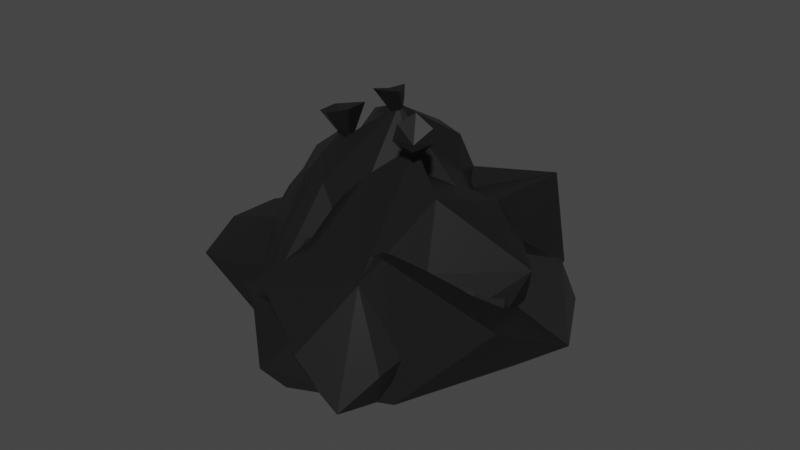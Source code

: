 # Source: trashbag.blend  (saved by Blender 3.1.7; exported with 4.5.12 LTS)
import bpy
from mathutils import Matrix  # noqa: F401  (used for matrix-valued properties, if any)

bpy.ops.wm.read_factory_settings(use_empty=True)
scene = bpy.context.scene
scene.name = 'Scene'

# ---- materials (node trees are filled in below, after node groups)
mat_trashbagmat = bpy.data.materials.new('trashbagMat')
mat_trashbagmat.alpha_threshold = 0.0
mat_trashbagmat.use_transparent_shadow = False
mat_trashbagmat.line_color = (0.0, 0.0, 0.0, 1.0)

# ---- material node trees
mat_trashbagmat.use_nodes = True; mat_trashbagmat.node_tree.nodes.clear()
_N = mat_trashbagmat.node_tree.nodes; _L = mat_trashbagmat.node_tree.links
n0 = _N.new('ShaderNodeOutputMaterial'); n0.name = 'Material Output'; n0.location = (300, 300)
n1 = _N.new('ShaderNodeBsdfPrincipled'); n1.name = 'Principled BSDF'; n1.location = (10, 300)
n1.distribution = 'GGX'
n1.subsurface_method = 'RANDOM_WALK_SKIN'
n1.inputs[0].default_value = (0.009018, 0.009018, 0.009018, 1.0)
n1.inputs[2].default_value = 0.4
n1.inputs[3].default_value = 1.45
n1.inputs[27].default_value = (0.0, 0.0, 0.0, 1.0)
n1.inputs[28].default_value = 1.0
_L.new(n1.outputs[0], n0.inputs[0])
n0.is_active_output = True

# ---- world
world_world = bpy.data.worlds.new('World'); scene.world = world_world
world_world.use_nodes = True; world_world.node_tree.nodes.clear()
_N = world_world.node_tree.nodes; _L = world_world.node_tree.links
n0 = _N.new('ShaderNodeOutputWorld'); n0.name = 'World Output'; n0.location = (300, 300)
n1 = _N.new('ShaderNodeBackground'); n1.name = 'Background'; n1.location = (10, 300)
n1.inputs[0].default_value = (0.05088, 0.05088, 0.05088, 1.0)
_L.new(n1.outputs[0], n0.inputs[0])
n0.is_active_output = True
world_world.color = (0.05088, 0.05088, 0.05088)
world_world.use_sun_shadow = False
world_world.sun_shadow_jitter_overblur = 0.0

# ---- meshes
me_icosphere_003 = bpy.data.meshes.new('Icosphere.003')
me_icosphere_003.from_pydata([(-0.0001351, 0.004167, -0.01321), (0.1094, -0.08517, 0.01486), (-0.03674, -0.1406, 0.003109), (-0.169, 0.006044, -0.01019), (-0.02408, 0.1506, 0.007524), (0.1076, 0.09241, 0.01401), (0.05995, -0.1499, 0.1453), (-0.08627, -0.07349, 0.1088), (-0.08995, 0.07069, 0.1257), (0.07287, 0.174, 0.1564), (0.159, 0.0003218, 0.143), (0.01432, -0.01444, 0.2059), (-0.02061, -0.068, -0.01395), (0.0548, -0.04082, -0.005604), (0.05274, -0.1345, 0.004125), (0.1167, 0.002257, 0.01069), (0.05588, 0.04937, -0.00534), (-0.07717, 0.003539, -0.0206), (-0.1179, -0.0841, -0.01174), (-0.01352, 0.07621, -0.01211), (-0.1067, 0.08194, -0.004849), (0.05518, 0.1528, 0.002582), (0.1481, -0.05028, 0.06877), (0.1338, 0.04577, 0.06467), (0.02532, -0.1963, 0.06632), (0.1018, -0.157, 0.06277), (-0.1658, -0.05437, 0.05993), (-0.09999, -0.1442, 0.06334), (-0.05966, 0.1256, 0.0332), (-0.1831, 0.06857, 0.05315), (0.1072, 0.1674, 0.05561), (0.02388, 0.2197, 0.05908), (0.09328, -0.08615, 0.1463), (-0.01702, -0.1308, 0.144), (-0.1333, 0.001819, 0.1654), (-0.01921, 0.1332, 0.1368), (0.09359, 0.07224, 0.1348), (0.04968, -0.06805, 0.264), (0.08144, -0.00978, 0.1944), (-0.02982, -0.05387, 0.1758), (-0.04371, 0.04169, 0.1806), (0.02442, 0.05739, 0.1566), (0.0295, -0.08189, -0.007304), (0.07727, 0.00326, -0.002395), (-0.07419, -0.05024, -0.01941), (-0.06645, 0.05496, -0.01662), (0.03361, 0.09364, -0.006099), (0.1512, 0.000846, 0.04365), (0.08396, -0.195, 0.02739), (-0.1221, -0.09594, 0.0335), (-0.124, 0.08395, 0.01878), (0.07568, 0.2144, 0.02726), (0.1132, -0.1021, 0.087), (-0.05126, -0.165, 0.09654), (-0.1836, 0.005214, 0.09305), (-0.02724, 0.1772, 0.08967), (0.1031, 0.08791, 0.06634), (0.07389, -0.05869, 0.2112), (0.006459, -0.08434, 0.2192), (-0.07395, 0.004655, 0.164), (-0.01268, 0.07174, 0.1685), (0.08019, 0.04418, 0.1728), (0.04014, -0.06061, 0.2922), (0.04401, -0.06375, 0.2572), (0.0351, -0.08128, 0.2849), (0.04158, -0.07007, 0.2559), (0.04593, -0.1002, 0.278), (0.04546, -0.07521, 0.253), (0.06731, -0.09576, 0.2725), (0.05191, -0.07401, 0.2517), (0.07532, -0.07611, 0.2777), (0.05438, -0.06779, 0.253), (0.06178, -0.06016, 0.2835), (0.05042, -0.06265, 0.2557), (0.05301, -0.07631, 0.2676)], [], [(0, 13, 42, 12), (1, 14, 42, 13), (2, 12, 42, 14), (1, 13, 43, 15), (0, 16, 43, 13), (5, 15, 43, 16), (0, 12, 44, 17), (2, 18, 44, 12), (3, 17, 44, 18), (0, 17, 45, 19), (3, 20, 45, 17), (4, 19, 45, 20), (0, 19, 46, 16), (4, 21, 46, 19), (5, 16, 46, 21), (1, 15, 47, 22), (5, 23, 47, 15), (10, 22, 47, 23), (2, 14, 48, 24), (1, 25, 48, 14), (6, 24, 48, 25), (3, 18, 49, 26), (2, 27, 49, 18), (7, 26, 49, 27), (4, 20, 50, 28), (3, 29, 50, 20), (8, 28, 50, 29), (5, 21, 51, 30), (4, 31, 51, 21), (9, 30, 51, 31), (1, 22, 52, 25), (10, 32, 52, 22), (6, 25, 52, 32), (2, 24, 53, 27), (6, 33, 53, 24), (7, 27, 53, 33), (3, 26, 54, 29), (7, 34, 54, 26), (8, 29, 54, 34), (4, 28, 55, 31), (8, 35, 55, 28), (9, 31, 55, 35), (5, 30, 56, 23), (9, 36, 56, 30), (10, 23, 56, 36), (6, 32, 57, 37), (10, 38, 57, 32), (11, 37, 57, 38), (7, 33, 58, 39), (6, 37, 58, 33), (11, 39, 58, 37), (8, 34, 59, 40), (7, 39, 59, 34), (11, 40, 59, 39), (9, 35, 60, 41), (8, 40, 60, 35), (11, 41, 60, 40), (10, 36, 61, 38), (9, 41, 61, 36), (11, 38, 61, 41), (62, 63, 65, 64), (64, 65, 67, 66), (66, 67, 69, 68), (68, 69, 71, 70), (70, 71, 73, 72), (72, 73, 63, 62), (62, 64, 74), (64, 66, 74), (66, 68, 74), (68, 70, 74), (70, 72, 74), (72, 62, 74)])
_uv = me_icosphere_003.uv_layers.new(name='UVMap')
_uv.uv.foreach_set('vector', [0.1818, 0.0, 0.2273, 0.07873, 0.1818, 0.105, 0.1364, 0.07873, 0.2727, 0.1575, 0.1818, 0.1575, 0.1818, 0.105, 0.2273, 0.07873, 0.09091, 0.1575, 0.1364, 0.07873, 0.1818, 0.105, 0.1818, 0.1575, 0.2727, 0.1575, 0.3182, 0.07873, 0.3636, 0.105, 0.3636, 0.1575, 0.3636, 0.0, 0.4091, 0.07873, 0.3636, 0.105, 0.3182, 0.07873, 0.4545, 0.1575, 0.3636, 0.1575, 0.3636, 0.105, 0.4091, 0.07873, 0.9091, 0.0, 0.9545, 0.07873, 0.9091, 0.105, 0.8636, 0.07873, 1.0, 0.1575, 0.9091, 0.1575, 0.9091, 0.105, 0.9545, 0.07873, 0.8182, 0.1575, 0.8636, 0.07873, 0.9091, 0.105, 0.9091, 0.1575, 0.7273, 0.0, 0.7727, 0.07873, 0.7273, 0.105, 0.6818, 0.07873, 0.8182, 0.1575, 0.7273, 0.1575, 0.7273, 0.105, 0.7727, 0.07873, 0.6364, 0.1575, 0.6818, 0.07873, 0.7273, 0.105, 0.7273, 0.1575, 0.5455, 0.0, 0.5909, 0.07873, 0.5455, 0.105, 0.5, 0.07873, 0.6364, 0.1575, 0.5455, 0.1575, 0.5455, 0.105, 0.5909, 0.07873, 0.4545, 0.1575, 0.5, 0.07873, 0.5455, 0.105, 0.5455, 0.1575, 0.2727, 0.1575, 0.3636, 0.1575, 0.3636, 0.2099, 0.3182, 0.2362, 0.4545, 0.1575, 0.4091, 0.2362, 0.3636, 0.2099, 0.3636, 0.1575, 0.3636, 0.3149, 0.3182, 0.2362, 0.3636, 0.2099, 0.4091, 0.2362, 0.09091, 0.1575, 0.1818, 0.1575, 0.1818, 0.2099, 0.1364, 0.2362, 0.2727, 0.1575, 0.2273, 0.2362, 0.1818, 0.2099, 0.1818, 0.1575, 0.1818, 0.3149, 0.1364, 0.2362, 0.1818, 0.2099, 0.2273, 0.2362, 0.8182, 0.1575, 0.9091, 0.1575, 0.9091, 0.2099, 0.8636, 0.2362, 1.0, 0.1575, 0.9545, 0.2362, 0.9091, 0.2099, 0.9091, 0.1575, 0.9091, 0.3149, 0.8636, 0.2362, 0.9091, 0.2099, 0.9545, 0.2362, 0.6364, 0.1575, 0.7273, 0.1575, 0.7273, 0.2099, 0.6818, 0.2362, 0.8182, 0.1575, 0.7727, 0.2362, 0.7273, 0.2099, 0.7273, 0.1575, 0.7273, 0.3149, 0.6818, 0.2362, 0.7273, 0.2099, 0.7727, 0.2362, 0.4545, 0.1575, 0.5455, 0.1575, 0.5455, 0.2099, 0.5, 0.2362, 0.6364, 0.1575, 0.5909, 0.2362, 0.5455, 0.2099, 0.5455, 0.1575, 0.5455, 0.3149, 0.5, 0.2362, 0.5455, 0.2099, 0.5909, 0.2362, 0.2727, 0.1575, 0.3182, 0.2362, 0.2727, 0.2624, 0.2273, 0.2362, 0.3636, 0.3149, 0.2727, 0.3149, 0.2727, 0.2624, 0.3182, 0.2362, 0.1818, 0.3149, 0.2273, 0.2362, 0.2727, 0.2624, 0.2727, 0.3149, 0.09091, 0.1575, 0.1364, 0.2362, 0.09091, 0.2624, 0.04546, 0.2362, 0.1818, 0.3149, 0.09091, 0.3149, 0.09091, 0.2624, 0.1364, 0.2362, 0.0, 0.3149, 0.04546, 0.2362, 0.09091, 0.2624, 0.09091, 0.3149, 0.8182, 0.1575, 0.8636, 0.2362, 0.8182, 0.2624, 0.7727, 0.2362, 0.9091, 0.3149, 0.8182, 0.3149, 0.8182, 0.2624, 0.8636, 0.2362, 0.7273, 0.3149, 0.7727, 0.2362, 0.8182, 0.2624, 0.8182, 0.3149, 0.6364, 0.1575, 0.6818, 0.2362, 0.6364, 0.2624, 0.5909, 0.2362, 0.7273, 0.3149, 0.6364, 0.3149, 0.6364, 0.2624, 0.6818, 0.2362, 0.5455, 0.3149, 0.5909, 0.2362, 0.6364, 0.2624, 0.6364, 0.3149, 0.4545, 0.1575, 0.5, 0.2362, 0.4545, 0.2624, 0.4091, 0.2362, 0.5455, 0.3149, 0.4545, 0.3149, 0.4545, 0.2624, 0.5, 0.2362, 0.3636, 0.3149, 0.4091, 0.2362, 0.4545, 0.2624, 0.4545, 0.3149, 0.1818, 0.3149, 0.2727, 0.3149, 0.2727, 0.3674, 0.2273, 0.3937, 0.3636, 0.3149, 0.3182, 0.3937, 0.2727, 0.3674, 0.2727, 0.3149, 0.2727, 0.4724, 0.2273, 0.3937, 0.2727, 0.3674, 0.3182, 0.3937, 0.0, 0.3149, 0.09091, 0.3149, 0.09091, 0.3674, 0.04546, 0.3937, 0.1818, 0.3149, 0.1364, 0.3937, 0.09091, 0.3674, 0.09091, 0.3149, 0.09091, 0.4724, 0.04546, 0.3937, 0.09091, 0.3674, 0.1364, 0.3937, 0.7273, 0.3149, 0.8182, 0.3149, 0.8182, 0.3674, 0.7727, 0.3937, 0.9091, 0.3149, 0.8636, 0.3937, 0.8182, 0.3674, 0.8182, 0.3149, 0.8182, 0.4724, 0.7727, 0.3937, 0.8182, 0.3674, 0.8636, 0.3937, 0.5455, 0.3149, 0.6364, 0.3149, 0.6364, 0.3674, 0.5909, 0.3937, 0.7273, 0.3149, 0.6818, 0.3937, 0.6364, 0.3674, 0.6364, 0.3149, 0.6364, 0.4724, 0.5909, 0.3937, 0.6364, 0.3674, 0.6818, 0.3937, 0.3636, 0.3149, 0.4545, 0.3149, 0.4545, 0.3674, 0.4091, 0.3937, 0.5455, 0.3149, 0.5, 0.3937, 0.4545, 0.3674, 0.4545, 0.3149, 0.4545, 0.4724, 0.4091, 0.3937, 0.4545, 0.3674, 0.5, 0.3937, 1.0, 0.5, 1.0, 1.0, 0.8333, 1.0, 0.8333, 0.5, 0.8333, 0.5, 0.8333, 1.0, 0.6667, 1.0, 0.6667, 0.5, 0.6667, 0.5, 0.6667, 1.0, 0.5, 1.0, 0.5, 0.5, 0.5, 0.5, 0.5, 1.0, 0.3333, 1.0, 0.3333, 0.5, 0.3333, 0.5, 0.3333, 1.0, 0.1667, 1.0, 0.1667, 0.5, 0.1667, 0.5, 0.1667, 1.0, -8.941e-08, 1.0, -8.941e-08, 0.5, 0.75, 0.49, 0.9578, 0.37, 0.7522, 0.253, 0.9578, 0.37, 0.9578, 0.13, 0.7522, 0.253, 0.9578, 0.13, 0.75, 0.01, 0.7522, 0.253, 0.75, 0.01, 0.5422, 0.13, 0.7522, 0.253, 0.5422, 0.13, 0.5422, 0.37, 0.7522, 0.253, 0.5422, 0.37, 0.75, 0.49, 0.7522, 0.253])
me_icosphere_003.materials.append(mat_trashbagmat)
me_icosphere_003.use_remesh_fix_poles = True
me_icosphere_003.use_remesh_preserve_attributes = False
me_icosphere_003.update()
me_cone_003 = bpy.data.meshes.new('Cone.003')
me_cone_003.from_pydata([(0.04099, 0.04979, -0.7212), (0.04102, 0.006243, -0.634), (0.1036, 0.02223, -0.7253), (0.0584, -0.00379, -0.6341), (0.1022, -0.04908, -0.7244), (0.0584, -0.02379, -0.6341), (0.04104, -0.08522, -0.7248), (0.04108, -0.03379, -0.6341), (-0.02494, -0.05104, -0.7263), (0.02126, -0.0252, -0.6304), (-0.02611, 0.02565, -0.7282), (0.02207, -0.003471, -0.6316), (0.04044, -0.016, -0.6797), (0.08757, -0.002086, -0.02781), (-0.3175, -0.4009, 0.05435), (0.2282, -0.3747, -0.142), (0.4915, -0.01963, -0.1885), (0.2661, 0.3646, -0.1059), (-0.3599, 0.4998, 0.1019), (-0.02018, -0.3239, -0.4075), (0.2615, -0.1917, -0.4107), (0.2658, 0.1144, -0.3989), (0.005949, 0.2561, -0.3627), (-0.2543, -0.04852, -0.3181), (0.05224, -0.0108, -0.6574), (0.1596, -0.2108, -0.06858), (-0.1093, -0.165, 0.02109), (0.008933, -0.5103, 0.001118), (-0.4507, -0.000711, 0.1015), (-0.1033, 0.1807, 0.03015), (0.3013, -0.01171, -0.09485), (0.4201, -0.223, -0.1727), (0.1801, 0.2005, -0.03794), (0.4186, 0.1815, -0.1213), (0.02607, 0.518, 0.02718), (-0.6157, -0.2523, -0.1444), (-0.5498, 0.1903, -0.1832), (0.1287, -0.4644, -0.2316), (-0.1867, -0.5096, -0.2313), (0.5168, -0.1588, -0.3835), (0.3421, -0.3394, -0.3003), (0.3013, 0.2609, -0.2783), (0.4532, 0.08524, -0.3225), (-0.2258, 0.5597, -0.1882), (0.1002, 0.4245, -0.1983), (-0.1741, -0.1966, -0.4198), (0.1434, -0.2503, -0.43), (0.2683, -0.04951, -0.4121), (0.1574, 0.2253, -0.4466), (-0.1262, 0.1375, -0.3391), (-0.01357, -0.1196, -0.57), (-0.07391, 0.01524, -0.514), (0.1151, -0.08366, -0.6207), (0.1483, 0.07355, -0.5952), (0.05298, 0.1209, -0.5516), (0.01883, -0.2909, -0.01654), (-0.2206, 0.004635, 0.04994), (0.2942, -0.1468, -0.1091), (0.3082, 0.1233, -0.07683), (0.03663, 0.2958, 0.01085), (-0.6768, -0.01449, -0.006284), (-0.01987, -0.6097, -0.115), (0.5242, -0.3045, -0.3066), (0.4212, 0.194, -0.24), (-0.04101, 0.6136, -0.1252), (-0.3835, -0.3888, -0.3984), (0.1934, -0.3372, -0.3061), (0.4344, -0.03669, -0.4082), (0.185, 0.315, -0.3127), (-0.2842, 0.2662, -0.224), (-0.04039, -0.06915, -0.4572), (0.1125, -0.155, -0.5546), (0.1468, -0.02063, -0.5753), (0.1291, 0.1341, -0.5436), (-0.03405, 0.08695, -0.478)], [], [(0, 1, 3, 2), (2, 3, 5, 4), (4, 5, 7, 6), (6, 7, 9, 8), (8, 9, 11, 10), (10, 11, 1, 0), (0, 2, 12), (2, 4, 12), (4, 6, 12), (6, 8, 12), (8, 10, 12), (10, 0, 12), (13, 26, 55, 25), (14, 27, 55, 26), (15, 25, 55, 27), (14, 26, 56, 28), (13, 29, 56, 26), (18, 28, 56, 29), (13, 25, 57, 30), (15, 31, 57, 25), (16, 30, 57, 31), (13, 30, 58, 32), (16, 33, 58, 30), (17, 32, 58, 33), (13, 32, 59, 29), (17, 34, 59, 32), (18, 29, 59, 34), (14, 28, 60, 35), (18, 36, 60, 28), (23, 35, 60, 36), (15, 27, 61, 37), (14, 38, 61, 27), (19, 37, 61, 38), (16, 31, 62, 39), (15, 40, 62, 31), (20, 39, 62, 40), (17, 33, 63, 41), (16, 42, 63, 33), (21, 41, 63, 42), (18, 34, 64, 43), (17, 44, 64, 34), (22, 43, 64, 44), (14, 35, 65, 38), (23, 45, 65, 35), (19, 38, 65, 45), (15, 37, 66, 40), (19, 46, 66, 37), (20, 40, 66, 46), (16, 39, 67, 42), (20, 47, 67, 39), (21, 42, 67, 47), (17, 41, 68, 44), (21, 48, 68, 41), (22, 44, 68, 48), (18, 43, 69, 36), (22, 49, 69, 43), (23, 36, 69, 49), (19, 45, 70, 50), (23, 51, 70, 45), (24, 50, 70, 51), (20, 46, 71, 52), (19, 50, 71, 46), (24, 52, 71, 50), (21, 47, 72, 53), (20, 52, 72, 47), (24, 53, 72, 52), (22, 48, 73, 54), (21, 53, 73, 48), (24, 54, 73, 53), (23, 49, 74, 51), (22, 54, 74, 49), (24, 51, 74, 54)])
_uv = me_cone_003.uv_layers.new(name='UVMap')
_uv.uv.foreach_set('vector', [1.0, 0.5, 1.0, 1.0, 0.8333, 1.0, 0.8333, 0.5, 0.8333, 0.5, 0.8333, 1.0, 0.6667, 1.0, 0.6667, 0.5, 0.6667, 0.5, 0.6667, 1.0, 0.5, 1.0, 0.5, 0.5, 0.5, 0.5, 0.5, 1.0, 0.3333, 1.0, 0.3333, 0.5, 0.3333, 0.5, 0.3333, 1.0, 0.1667, 1.0, 0.1667, 0.5, 0.1667, 0.5, 0.1667, 1.0, -8.941e-08, 1.0, -8.941e-08, 0.5, 0.75, 0.49, 0.9578, 0.37, 0.7492, 0.2475, 0.9578, 0.37, 0.9578, 0.13, 0.7492, 0.2475, 0.9578, 0.13, 0.75, 0.01, 0.7492, 0.2475, 0.75, 0.01, 0.5422, 0.13, 0.7492, 0.2475, 0.5422, 0.13, 0.5422, 0.37, 0.7492, 0.2475, 0.5422, 0.37, 0.75, 0.49, 0.7492, 0.2475, 0.1818, 0.0, 0.2273, 0.07873, 0.1818, 0.105, 0.1364, 0.07873, 0.2727, 0.1575, 0.1818, 0.1575, 0.1818, 0.105, 0.2273, 0.07873, 0.09091, 0.1575, 0.1364, 0.07873, 0.1818, 0.105, 0.1818, 0.1575, 0.2727, 0.1575, 0.3182, 0.07873, 0.3636, 0.105, 0.3636, 0.1575, 0.3636, 0.0, 0.4091, 0.07873, 0.3636, 0.105, 0.3182, 0.07873, 0.4545, 0.1575, 0.3636, 0.1575, 0.3636, 0.105, 0.4091, 0.07873, 0.9091, 0.0, 0.9545, 0.07873, 0.9091, 0.105, 0.8636, 0.07873, 1.0, 0.1575, 0.9091, 0.1575, 0.9091, 0.105, 0.9545, 0.07873, 0.8182, 0.1575, 0.8636, 0.07873, 0.9091, 0.105, 0.9091, 0.1575, 0.7273, 0.0, 0.7727, 0.07873, 0.7273, 0.105, 0.6818, 0.07873, 0.8182, 0.1575, 0.7273, 0.1575, 0.7273, 0.105, 0.7727, 0.07873, 0.6364, 0.1575, 0.6818, 0.07873, 0.7273, 0.105, 0.7273, 0.1575, 0.5455, 0.0, 0.5909, 0.07873, 0.5455, 0.105, 0.5, 0.07873, 0.6364, 0.1575, 0.5455, 0.1575, 0.5455, 0.105, 0.5909, 0.07873, 0.4545, 0.1575, 0.5, 0.07873, 0.5455, 0.105, 0.5455, 0.1575, 0.2727, 0.1575, 0.3636, 0.1575, 0.3636, 0.2099, 0.3182, 0.2362, 0.4545, 0.1575, 0.4091, 0.2362, 0.3636, 0.2099, 0.3636, 0.1575, 0.3636, 0.3149, 0.3182, 0.2362, 0.3636, 0.2099, 0.4091, 0.2362, 0.09091, 0.1575, 0.1818, 0.1575, 0.1818, 0.2099, 0.1364, 0.2362, 0.2727, 0.1575, 0.2273, 0.2362, 0.1818, 0.2099, 0.1818, 0.1575, 0.1818, 0.3149, 0.1364, 0.2362, 0.1818, 0.2099, 0.2273, 0.2362, 0.8182, 0.1575, 0.9091, 0.1575, 0.9091, 0.2099, 0.8636, 0.2362, 1.0, 0.1575, 0.9545, 0.2362, 0.9091, 0.2099, 0.9091, 0.1575, 0.9091, 0.3149, 0.8636, 0.2362, 0.9091, 0.2099, 0.9545, 0.2362, 0.6364, 0.1575, 0.7273, 0.1575, 0.7273, 0.2099, 0.6818, 0.2362, 0.8182, 0.1575, 0.7727, 0.2362, 0.7273, 0.2099, 0.7273, 0.1575, 0.7273, 0.3149, 0.6818, 0.2362, 0.7273, 0.2099, 0.7727, 0.2362, 0.4545, 0.1575, 0.5455, 0.1575, 0.5455, 0.2099, 0.5, 0.2362, 0.6364, 0.1575, 0.5909, 0.2362, 0.5455, 0.2099, 0.5455, 0.1575, 0.5455, 0.3149, 0.5, 0.2362, 0.5455, 0.2099, 0.5909, 0.2362, 0.2727, 0.1575, 0.3182, 0.2362, 0.2727, 0.2624, 0.2273, 0.2362, 0.3636, 0.3149, 0.2727, 0.3149, 0.2727, 0.2624, 0.3182, 0.2362, 0.1818, 0.3149, 0.2273, 0.2362, 0.2727, 0.2624, 0.2727, 0.3149, 0.09091, 0.1575, 0.1364, 0.2362, 0.09091, 0.2624, 0.04546, 0.2362, 0.1818, 0.3149, 0.09091, 0.3149, 0.09091, 0.2624, 0.1364, 0.2362, 0.0, 0.3149, 0.04546, 0.2362, 0.09091, 0.2624, 0.09091, 0.3149, 0.8182, 0.1575, 0.8636, 0.2362, 0.8182, 0.2624, 0.7727, 0.2362, 0.9091, 0.3149, 0.8182, 0.3149, 0.8182, 0.2624, 0.8636, 0.2362, 0.7273, 0.3149, 0.7727, 0.2362, 0.8182, 0.2624, 0.8182, 0.3149, 0.6364, 0.1575, 0.6818, 0.2362, 0.6364, 0.2624, 0.5909, 0.2362, 0.7273, 0.3149, 0.6364, 0.3149, 0.6364, 0.2624, 0.6818, 0.2362, 0.5455, 0.3149, 0.5909, 0.2362, 0.6364, 0.2624, 0.6364, 0.3149, 0.4545, 0.1575, 0.5, 0.2362, 0.4545, 0.2624, 0.4091, 0.2362, 0.5455, 0.3149, 0.4545, 0.3149, 0.4545, 0.2624, 0.5, 0.2362, 0.3636, 0.3149, 0.4091, 0.2362, 0.4545, 0.2624, 0.4545, 0.3149, 0.1818, 0.3149, 0.2727, 0.3149, 0.2727, 0.3674, 0.2273, 0.3937, 0.3636, 0.3149, 0.3182, 0.3937, 0.2727, 0.3674, 0.2727, 0.3149, 0.2727, 0.4724, 0.2273, 0.3937, 0.2727, 0.3674, 0.3182, 0.3937, 0.0, 0.3149, 0.09091, 0.3149, 0.09091, 0.3674, 0.04546, 0.3937, 0.1818, 0.3149, 0.1364, 0.3937, 0.09091, 0.3674, 0.09091, 0.3149, 0.09091, 0.4724, 0.04546, 0.3937, 0.09091, 0.3674, 0.1364, 0.3937, 0.7273, 0.3149, 0.8182, 0.3149, 0.8182, 0.3674, 0.7727, 0.3937, 0.9091, 0.3149, 0.8636, 0.3937, 0.8182, 0.3674, 0.8182, 0.3149, 0.8182, 0.4724, 0.7727, 0.3937, 0.8182, 0.3674, 0.8636, 0.3937, 0.5455, 0.3149, 0.6364, 0.3149, 0.6364, 0.3674, 0.5909, 0.3937, 0.7273, 0.3149, 0.6818, 0.3937, 0.6364, 0.3674, 0.6364, 0.3149, 0.6364, 0.4724, 0.5909, 0.3937, 0.6364, 0.3674, 0.6818, 0.3937, 0.3636, 0.3149, 0.4545, 0.3149, 0.4545, 0.3674, 0.4091, 0.3937, 0.5455, 0.3149, 0.5, 0.3937, 0.4545, 0.3674, 0.4545, 0.3149, 0.4545, 0.4724, 0.4091, 0.3937, 0.4545, 0.3674, 0.5, 0.3937])
me_cone_003.materials.append(mat_trashbagmat)
me_cone_003.use_remesh_fix_poles = True
me_cone_003.use_remesh_preserve_attributes = False
me_cone_003.update()
me_icosphere_005 = bpy.data.meshes.new('Icosphere.005')
me_icosphere_005.from_pydata([(0.002118, 0.005612, -0.001131), (0.09921, -0.06557, 0.02632), (-0.03136, -0.09932, 0.031), (-0.1108, 0.002066, 0.01917), (-0.04009, 0.1238, -0.003141), (0.09927, 0.07001, 0.01502), (0.03638, -0.1085, 0.118), (-0.1009, -0.07034, 0.1306), (-0.09054, 0.06638, 0.1201), (0.03285, 0.1113, 0.1326), (0.1487, -0.002173, 0.131), (0.00119, 0.0008263, 0.2591), (-0.01385, -0.04517, 0.01265), (0.04836, -0.02743, 0.009763), (0.03509, -0.09322, 0.02415), (0.1144, 0.001251, 0.01548), (0.04805, 0.03679, 0.001263), (-0.05269, 0.004902, 0.005815), (-0.08046, -0.05636, 0.01993), (-0.01714, 0.0592, -0.00329), (-0.08984, 0.06715, 0.001153), (0.03489, 0.1085, 0.003281), (0.1781, -0.05686, 0.06148), (0.1667, 0.05275, 0.06016), (0.001463, -0.1528, 0.06378), (0.08877, -0.1132, 0.06407), (-0.1407, -0.04557, 0.06416), (-0.09217, -0.1264, 0.06141), (-0.08795, 0.1212, 0.06226), (-0.1417, 0.04579, 0.06338), (0.08715, 0.1162, 0.06458), (-0.0001487, 0.1477, 0.06329), (0.108, -0.07445, 0.1356), (-0.0393, -0.112, 0.1413), (-0.1179, -0.0007873, 0.1413), (-0.02668, 0.103, 0.1404), (0.07522, 0.0591, 0.128), (0.02013, -0.07417, 0.1968), (0.06876, 0.005434, 0.1896), (-0.0682, -0.04376, 0.2017), (-0.08035, 0.05672, 0.2188), (0.02005, 0.08277, 0.2045), (0.02314, -0.05508, 0.01542), (0.07051, 0.003551, 0.006018), (-0.04895, -0.03222, 0.01231), (-0.05326, 0.04368, -6.108e-05), (0.02176, 0.06809, 0.0001543), (0.1691, -0.001229, 0.03384), (0.04846, -0.1403, 0.03767), (-0.1181, -0.08544, 0.03564), (-0.1198, 0.08707, 0.03416), (0.04793, 0.1422, 0.0352), (0.1387, -0.09562, 0.09288), (-0.04679, -0.1467, 0.09109), (-0.149, -0.0002784, 0.09321), (-0.04501, 0.1411, 0.09223), (0.1193, 0.08235, 0.08736), (0.06498, -0.04783, 0.1706), (-0.03402, -0.07939, 0.1873), (-0.0778, -0.001741, 0.1834), (-0.02632, 0.1051, 0.2027), (0.04352, 0.05325, 0.1766), (-0.004311, 0.01647, 0.2753), (-0.00159, 0.006336, 0.2508), (-0.01812, 0.007943, 0.2699), (-0.007051, 0.003168, 0.2503), (-0.02309, -0.01218, 0.274), (-0.007051, -0.003168, 0.2503), (-0.00384, -0.02395, 0.2795), (-0.00159, -0.006336, 0.2508), (0.01242, -0.01275, 0.279), (0.003871, -0.003168, 0.2513), (0.006369, 0.003306, 0.2697), (0.003871, 0.003168, 0.2513), (-0.003131, -0.004828, 0.2628)], [], [(0, 13, 42, 12), (1, 14, 42, 13), (2, 12, 42, 14), (1, 13, 43, 15), (0, 16, 43, 13), (5, 15, 43, 16), (0, 12, 44, 17), (2, 18, 44, 12), (3, 17, 44, 18), (0, 17, 45, 19), (3, 20, 45, 17), (4, 19, 45, 20), (0, 19, 46, 16), (4, 21, 46, 19), (5, 16, 46, 21), (1, 15, 47, 22), (5, 23, 47, 15), (10, 22, 47, 23), (2, 14, 48, 24), (1, 25, 48, 14), (6, 24, 48, 25), (3, 18, 49, 26), (2, 27, 49, 18), (7, 26, 49, 27), (4, 20, 50, 28), (3, 29, 50, 20), (8, 28, 50, 29), (5, 21, 51, 30), (4, 31, 51, 21), (9, 30, 51, 31), (1, 22, 52, 25), (10, 32, 52, 22), (6, 25, 52, 32), (2, 24, 53, 27), (6, 33, 53, 24), (7, 27, 53, 33), (3, 26, 54, 29), (7, 34, 54, 26), (8, 29, 54, 34), (4, 28, 55, 31), (8, 35, 55, 28), (9, 31, 55, 35), (5, 30, 56, 23), (9, 36, 56, 30), (10, 23, 56, 36), (6, 32, 57, 37), (10, 38, 57, 32), (11, 37, 57, 38), (7, 33, 58, 39), (6, 37, 58, 33), (11, 39, 58, 37), (8, 34, 59, 40), (7, 39, 59, 34), (11, 40, 59, 39), (9, 35, 60, 41), (8, 40, 60, 35), (11, 41, 60, 40), (10, 36, 61, 38), (9, 41, 61, 36), (11, 38, 61, 41), (62, 63, 65, 64), (64, 65, 67, 66), (66, 67, 69, 68), (68, 69, 71, 70), (62, 64, 74), (70, 71, 73, 72), (72, 73, 63, 62), (64, 66, 74), (66, 68, 74), (68, 70, 74), (70, 72, 74), (72, 62, 74)])
_uv = me_icosphere_005.uv_layers.new(name='UVMap')
_uv.uv.foreach_set('vector', [0.1818, 0.0, 0.2273, 0.07873, 0.1818, 0.105, 0.1364, 0.07873, 0.2727, 0.1575, 0.1818, 0.1575, 0.1818, 0.105, 0.2273, 0.07873, 0.09091, 0.1575, 0.1364, 0.07873, 0.1818, 0.105, 0.1818, 0.1575, 0.2727, 0.1575, 0.3182, 0.07873, 0.3636, 0.105, 0.3636, 0.1575, 0.3636, 0.0, 0.4091, 0.07873, 0.3636, 0.105, 0.3182, 0.07873, 0.4545, 0.1575, 0.3636, 0.1575, 0.3636, 0.105, 0.4091, 0.07873, 0.9091, 0.0, 0.9545, 0.07873, 0.9091, 0.105, 0.8636, 0.07873, 1.0, 0.1575, 0.9091, 0.1575, 0.9091, 0.105, 0.9545, 0.07873, 0.8182, 0.1575, 0.8636, 0.07873, 0.9091, 0.105, 0.9091, 0.1575, 0.7273, 0.0, 0.7727, 0.07873, 0.7273, 0.105, 0.6818, 0.07873, 0.8182, 0.1575, 0.7273, 0.1575, 0.7273, 0.105, 0.7727, 0.07873, 0.6364, 0.1575, 0.6818, 0.07873, 0.7273, 0.105, 0.7273, 0.1575, 0.5455, 0.0, 0.5909, 0.07873, 0.5455, 0.105, 0.5, 0.07873, 0.6364, 0.1575, 0.5455, 0.1575, 0.5455, 0.105, 0.5909, 0.07873, 0.4545, 0.1575, 0.5, 0.07873, 0.5455, 0.105, 0.5455, 0.1575, 0.2727, 0.1575, 0.3636, 0.1575, 0.3636, 0.2099, 0.3182, 0.2362, 0.4545, 0.1575, 0.4091, 0.2362, 0.3636, 0.2099, 0.3636, 0.1575, 0.3636, 0.3149, 0.3182, 0.2362, 0.3636, 0.2099, 0.4091, 0.2362, 0.09091, 0.1575, 0.1818, 0.1575, 0.1818, 0.2099, 0.1364, 0.2362, 0.2727, 0.1575, 0.2273, 0.2362, 0.1818, 0.2099, 0.1818, 0.1575, 0.1818, 0.3149, 0.1364, 0.2362, 0.1818, 0.2099, 0.2273, 0.2362, 0.8182, 0.1575, 0.9091, 0.1575, 0.9091, 0.2099, 0.8636, 0.2362, 1.0, 0.1575, 0.9545, 0.2362, 0.9091, 0.2099, 0.9091, 0.1575, 0.9091, 0.3149, 0.8636, 0.2362, 0.9091, 0.2099, 0.9545, 0.2362, 0.6364, 0.1575, 0.7273, 0.1575, 0.7273, 0.2099, 0.6818, 0.2362, 0.8182, 0.1575, 0.7727, 0.2362, 0.7273, 0.2099, 0.7273, 0.1575, 0.7273, 0.3149, 0.6818, 0.2362, 0.7273, 0.2099, 0.7727, 0.2362, 0.4545, 0.1575, 0.5455, 0.1575, 0.5455, 0.2099, 0.5, 0.2362, 0.6364, 0.1575, 0.5909, 0.2362, 0.5455, 0.2099, 0.5455, 0.1575, 0.5455, 0.3149, 0.5, 0.2362, 0.5455, 0.2099, 0.5909, 0.2362, 0.2727, 0.1575, 0.3182, 0.2362, 0.2727, 0.2624, 0.2273, 0.2362, 0.3636, 0.3149, 0.2727, 0.3149, 0.2727, 0.2624, 0.3182, 0.2362, 0.1818, 0.3149, 0.2273, 0.2362, 0.2727, 0.2624, 0.2727, 0.3149, 0.09091, 0.1575, 0.1364, 0.2362, 0.09091, 0.2624, 0.04546, 0.2362, 0.1818, 0.3149, 0.09091, 0.3149, 0.09091, 0.2624, 0.1364, 0.2362, 0.0, 0.3149, 0.04546, 0.2362, 0.09091, 0.2624, 0.09091, 0.3149, 0.8182, 0.1575, 0.8636, 0.2362, 0.8182, 0.2624, 0.7727, 0.2362, 0.9091, 0.3149, 0.8182, 0.3149, 0.8182, 0.2624, 0.8636, 0.2362, 0.7273, 0.3149, 0.7727, 0.2362, 0.8182, 0.2624, 0.8182, 0.3149, 0.6364, 0.1575, 0.6818, 0.2362, 0.6364, 0.2624, 0.5909, 0.2362, 0.7273, 0.3149, 0.6364, 0.3149, 0.6364, 0.2624, 0.6818, 0.2362, 0.5455, 0.3149, 0.5909, 0.2362, 0.6364, 0.2624, 0.6364, 0.3149, 0.4545, 0.1575, 0.5, 0.2362, 0.4545, 0.2624, 0.4091, 0.2362, 0.5455, 0.3149, 0.4545, 0.3149, 0.4545, 0.2624, 0.5, 0.2362, 0.3636, 0.3149, 0.4091, 0.2362, 0.4545, 0.2624, 0.4545, 0.3149, 0.1818, 0.3149, 0.2727, 0.3149, 0.2727, 0.3674, 0.2273, 0.3937, 0.3636, 0.3149, 0.3182, 0.3937, 0.2727, 0.3674, 0.2727, 0.3149, 0.2727, 0.4724, 0.2273, 0.3937, 0.2727, 0.3674, 0.3182, 0.3937, 0.0, 0.3149, 0.09091, 0.3149, 0.09091, 0.3674, 0.04546, 0.3937, 0.1818, 0.3149, 0.1364, 0.3937, 0.09091, 0.3674, 0.09091, 0.3149, 0.09091, 0.4724, 0.04546, 0.3937, 0.09091, 0.3674, 0.1364, 0.3937, 0.7273, 0.3149, 0.8182, 0.3149, 0.8182, 0.3674, 0.7727, 0.3937, 0.9091, 0.3149, 0.8636, 0.3937, 0.8182, 0.3674, 0.8182, 0.3149, 0.8182, 0.4724, 0.7727, 0.3937, 0.8182, 0.3674, 0.8636, 0.3937, 0.5455, 0.3149, 0.6364, 0.3149, 0.6364, 0.3674, 0.5909, 0.3937, 0.7273, 0.3149, 0.6818, 0.3937, 0.6364, 0.3674, 0.6364, 0.3149, 0.6364, 0.4724, 0.5909, 0.3937, 0.6364, 0.3674, 0.6818, 0.3937, 0.3636, 0.3149, 0.4545, 0.3149, 0.4545, 0.3674, 0.4091, 0.3937, 0.5455, 0.3149, 0.5, 0.3937, 0.4545, 0.3674, 0.4545, 0.3149, 0.4545, 0.4724, 0.4091, 0.3937, 0.4545, 0.3674, 0.5, 0.3937, 1.0, 0.5, 1.0, 1.0, 0.8333, 1.0, 0.8333, 0.5, 0.8333, 0.5, 0.8333, 1.0, 0.6667, 1.0, 0.6667, 0.5, 0.6667, 0.5, 0.6667, 1.0, 0.5, 1.0, 0.5, 0.5, 0.5, 0.5, 0.5, 1.0, 0.3333, 1.0, 0.3333, 0.5, 0.75, 0.49, 0.9578, 0.37, 0.75, 0.25, 0.3333, 0.5, 0.3333, 1.0, 0.1667, 1.0, 0.1667, 0.5, 0.1667, 0.5, 0.1667, 1.0, -8.941e-08, 1.0, -8.941e-08, 0.5, 0.9578, 0.37, 0.9578, 0.13, 0.75, 0.25, 0.9578, 0.13, 0.75, 0.01, 0.75, 0.25, 0.75, 0.01, 0.5422, 0.13, 0.75, 0.25, 0.5422, 0.13, 0.5422, 0.37, 0.75, 0.25, 0.5422, 0.37, 0.75, 0.49, 0.75, 0.25])
me_icosphere_005.materials.append(mat_trashbagmat)
me_icosphere_005.use_remesh_fix_poles = True
me_icosphere_005.use_remesh_preserve_attributes = False
me_icosphere_005.update()

# ---- objects
ob_trashbag1 = bpy.data.objects.new('trashbag1', me_icosphere_003)
ob_trashbag = bpy.data.objects.new('trashbag', me_cone_003)
ob_trashbag2 = bpy.data.objects.new('trashbag2', me_icosphere_005)

# ---- transforms, parenting, visibility, modifiers, constraints
ob_trashbag1.location = (0.0, 0.0, 0.0)
ob_trashbag1.rotation_euler = (0.0, 0.1139, 0.0)
ob_trashbag.location = (0.0, 0.0, 0.0)
ob_trashbag.rotation_euler = (-0.0, 2.894, -0.0)
ob_trashbag.scale = (0.3448, 0.3448, 0.3448)
ob_trashbag2.location = (0.0, 0.0, 0.0)

# ---- collection membership
scene.collection.objects.link(ob_trashbag1)
scene.collection.objects.link(ob_trashbag)
scene.collection.objects.link(ob_trashbag2)

# ---- scene / render settings (as saved in the file)
scene.frame_start = 1; scene.frame_end = 250; scene.frame_set(1)
scene.render.engine = 'BLENDER_EEVEE_NEXT'
scene.cycles.sampling_pattern = 'TABULATED_SOBOL'
scene.cycles.use_light_tree = False
scene.view_settings.view_transform = 'Filmic'
bpy.context.view_layer.update()

# ---- added for rendering (the .blend has no active camera and no usable light): camera, sun
cam_auto = bpy.data.cameras.new('AutoCamera')
cam_auto.lens = 50.0
cam_auto.sensor_width = 36.0
cam_auto.clip_end = 1000.0
ob_auto_camera = bpy.data.objects.new('AutoCamera', cam_auto)
scene.collection.objects.link(ob_auto_camera)
ob_auto_camera.location = (0.690879, -0.825459, 0.66987)
ob_auto_camera.rotation_euler = (1.09748, -7.21219e-08, 0.694738)
scene.camera = ob_auto_camera
light_auto_sun = bpy.data.lights.new('AutoSun', 'SUN')
light_auto_sun.energy = 3.0
light_auto_sun.angle = 0.0523599
ob_auto_sun = bpy.data.objects.new('AutoSun', light_auto_sun)
scene.collection.objects.link(ob_auto_sun)
ob_auto_sun.rotation_euler = (0.872665, 0.174533, 0.523599)
bpy.context.view_layer.update()
